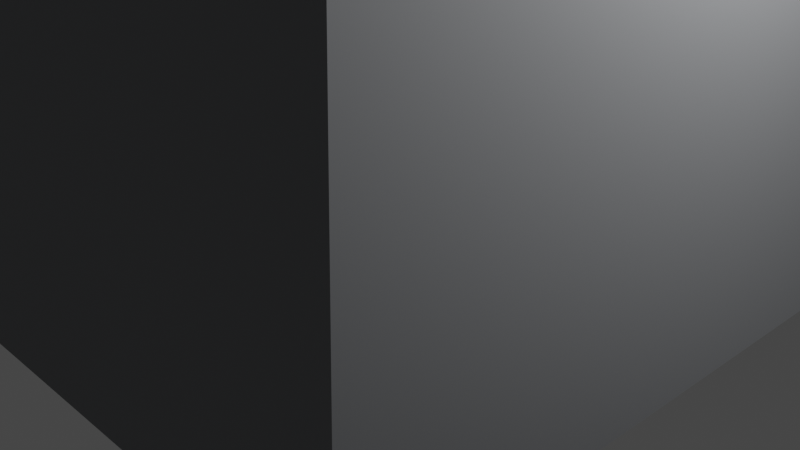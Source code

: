 # Source: Velocity_-_City_Props.blend  (saved by Blender 3.1.7; exported with 4.5.12 LTS)
import bpy
from mathutils import Matrix  # noqa: F401  (used for matrix-valued properties, if any)

bpy.ops.wm.read_factory_settings(use_empty=True)
scene = bpy.context.scene
scene.name = 'Scene'

# ---- collections
col_collection = bpy.data.collections.new('Collection'); scene.collection.children.link(col_collection)

# ---- materials (node trees are filled in below, after node groups)
mat_concrete = bpy.data.materials.new('Concrete')
mat_concrete.use_transparent_shadow = False
mat_glass = bpy.data.materials.new('Glass')
mat_glass.use_transparent_shadow = False
mat_red_trim = bpy.data.materials.new('Red Trim')
mat_red_trim.use_transparent_shadow = False
mat_white = bpy.data.materials.new('White')
mat_white.use_transparent_shadow = False
mat_light_concrete = bpy.data.materials.new('Light Concrete')
mat_light_concrete.use_transparent_shadow = False
mat_x = bpy.data.materials.new('??')
mat_x.use_transparent_shadow = False

# ---- material node trees
mat_concrete.use_nodes = True; mat_concrete.node_tree.nodes.clear()
_N = mat_concrete.node_tree.nodes; _L = mat_concrete.node_tree.links
n0 = _N.new('ShaderNodeBsdfPrincipled'); n0.name = 'Principled BSDF'; n0.location = (10, 300)
n0.distribution = 'GGX'
n0.subsurface_method = 'RANDOM_WALK_SKIN'
n0.inputs[0].default_value = (0.2297, 0.2358, 0.2462, 1.0)
n0.inputs[2].default_value = 0.8307
n0.inputs[3].default_value = 1.45
n0.inputs[27].default_value = (0.0, 0.0, 0.0, 1.0)
n0.inputs[28].default_value = 1.0
n1 = _N.new('ShaderNodeOutputMaterial'); n1.name = 'Material Output'; n1.location = (300, 300)
_L.new(n0.outputs[0], n1.inputs[0])
n1.is_active_output = True
mat_glass.use_nodes = True; mat_glass.node_tree.nodes.clear()
_N = mat_glass.node_tree.nodes; _L = mat_glass.node_tree.links
n0 = _N.new('ShaderNodeBsdfPrincipled'); n0.name = 'Principled BSDF'; n0.location = (10, 300)
n0.distribution = 'GGX'
n0.subsurface_method = 'RANDOM_WALK_SKIN'
n0.inputs[0].default_value = (0.04352, 0.3271, 0.8, 1.0)
n0.inputs[2].default_value = 0.185
n0.inputs[3].default_value = 1.45
n0.inputs[13].default_value = 0.7598
n0.inputs[27].default_value = (0.0, 0.0, 0.0, 1.0)
n0.inputs[28].default_value = 1.0
n1 = _N.new('ShaderNodeOutputMaterial'); n1.name = 'Material Output'; n1.location = (300, 300)
_L.new(n0.outputs[0], n1.inputs[0])
n1.is_active_output = True
mat_red_trim.use_nodes = True; mat_red_trim.node_tree.nodes.clear()
_N = mat_red_trim.node_tree.nodes; _L = mat_red_trim.node_tree.links
n0 = _N.new('ShaderNodeBsdfPrincipled'); n0.name = 'Principled BSDF'; n0.location = (10, 300)
n0.distribution = 'GGX'
n0.subsurface_method = 'RANDOM_WALK_SKIN'
n0.inputs[0].default_value = (0.8, 0.02414, 0.02125, 1.0)
n0.inputs[3].default_value = 1.45
n0.inputs[27].default_value = (0.0, 0.0, 0.0, 1.0)
n0.inputs[28].default_value = 1.0
n1 = _N.new('ShaderNodeOutputMaterial'); n1.name = 'Material Output'; n1.location = (300, 300)
_L.new(n0.outputs[0], n1.inputs[0])
n1.is_active_output = True
mat_white.use_nodes = True; mat_white.node_tree.nodes.clear()
_N = mat_white.node_tree.nodes; _L = mat_white.node_tree.links
n0 = _N.new('ShaderNodeBsdfPrincipled'); n0.name = 'Principled BSDF'; n0.location = (10, 300)
n0.distribution = 'GGX'
n0.subsurface_method = 'RANDOM_WALK_SKIN'
n0.inputs[2].default_value = 0.7126
n0.inputs[3].default_value = 1.45
n0.inputs[27].default_value = (0.0, 0.0, 0.0, 1.0)
n0.inputs[28].default_value = 1.0
n1 = _N.new('ShaderNodeOutputMaterial'); n1.name = 'Material Output'; n1.location = (300, 300)
_L.new(n0.outputs[0], n1.inputs[0])
n1.is_active_output = True
mat_light_concrete.use_nodes = True; mat_light_concrete.node_tree.nodes.clear()
_N = mat_light_concrete.node_tree.nodes; _L = mat_light_concrete.node_tree.links
n0 = _N.new('ShaderNodeBsdfPrincipled'); n0.name = 'Principled BSDF'; n0.location = (10, 300)
n0.distribution = 'GGX'
n0.subsurface_method = 'RANDOM_WALK_SKIN'
n0.inputs[0].default_value = (0.3185, 0.3185, 0.3185, 1.0)
n0.inputs[3].default_value = 1.45
n0.inputs[27].default_value = (0.0, 0.0, 0.0, 1.0)
n0.inputs[28].default_value = 1.0
n1 = _N.new('ShaderNodeOutputMaterial'); n1.name = 'Material Output'; n1.location = (300, 300)
_L.new(n0.outputs[0], n1.inputs[0])
n1.is_active_output = True
mat_x.use_nodes = True; mat_x.node_tree.nodes.clear()
_N = mat_x.node_tree.nodes; _L = mat_x.node_tree.links
n0 = _N.new('ShaderNodeBsdfPrincipled'); n0.name = 'Principled BSDF'; n0.location = (10, 300)
n0.distribution = 'GGX'
n0.subsurface_method = 'RANDOM_WALK_SKIN'
n0.inputs[0].default_value = (0.8, 0.0242, 0.03063, 1.0)
n0.inputs[3].default_value = 1.45
n0.inputs[27].default_value = (0.0, 0.0, 0.0, 1.0)
n0.inputs[28].default_value = 1.0
n1 = _N.new('ShaderNodeOutputMaterial'); n1.name = 'Material Output'; n1.location = (300, 300)
_L.new(n0.outputs[0], n1.inputs[0])
n1.is_active_output = True

# ---- world
world_world = bpy.data.worlds.new('World'); scene.world = world_world
world_world.use_nodes = True; world_world.node_tree.nodes.clear()
_N = world_world.node_tree.nodes; _L = world_world.node_tree.links
n0 = _N.new('ShaderNodeOutputWorld'); n0.name = 'World Output'; n0.location = (300, 300)
n1 = _N.new('ShaderNodeBackground'); n1.name = 'Background'; n1.location = (10, 300)
n1.inputs[0].default_value = (0.05088, 0.05088, 0.05088, 1.0)
_L.new(n1.outputs[0], n0.inputs[0])
n0.is_active_output = True
world_world.color = (0.05088, 0.05088, 0.05088)
world_world.use_sun_shadow = False
world_world.sun_shadow_jitter_overblur = 0.0

# ---- cameras
cam_camera = bpy.data.cameras.new('Camera')
cam_camera.clip_end = 100.0
cam_camera.ortho_scale = 7.314

# ---- lights
light_light = bpy.data.lights.new('Light', 'POINT')
light_light.transmission_factor = 0.0
light_light.energy = 1000.0
light_light.shadow_soft_size = 0.1
light_light.shadow_maximum_resolution = 0.006
light_light.use_absolute_resolution = True

# ---- meshes
me_cube = bpy.data.meshes.new('Cube')
me_cube.from_pydata([(-17.44, 3.605, 7.874), (-17.44, 3.605, -0.9926), (-17.44, -3.605, 7.874), (-17.44, -3.605, -0.9926), (-25.13, 3.605, 7.874), (-25.13, 3.605, -0.9926), (-25.13, -3.605, 7.874), (-25.13, -3.605, -0.9926), (-17.44, -3.605, 0.3928), (-17.44, 3.605, 0.3928), (-25.13, -3.605, 0.3928), (-25.13, 3.605, 0.3928), (-24.77, -3.27, 1.799), (-17.79, -3.27, 1.799), (-17.79, 3.27, 1.799), (-24.77, 3.27, 1.799), (-25.13, -3.605, 2.396), (-17.44, -3.605, 2.396), (-17.44, 3.605, 2.396), (-25.13, 3.605, 2.396), (-24.78, -3.283, 3.815), (-17.78, -3.283, 3.815), (-17.78, 3.277, 3.815), (-24.78, 3.277, 3.815), (-25.13, -3.656, 4.416), (-17.44, -3.656, 4.416), (-17.44, 3.554, 4.416), (-25.13, 3.554, 4.416), (-24.78, -3.312, 5.825), (-17.78, -3.312, 5.825), (-17.78, 3.251, 5.825), (-24.78, 3.251, 5.825), (-24.78, -3.303, 6.398), (-17.44, -3.626, 6.455), (-17.44, 3.584, 6.455), (-25.13, 3.584, 6.455), (-25.13, -3.605, 1.743), (-25.13, 3.605, 1.743), (-17.44, 3.605, 1.743), (-17.44, -3.605, 1.743), (-24.77, -3.27, 2.34), (-24.77, 3.27, 2.34), (-17.79, 3.27, 2.34), (-17.79, -3.27, 2.34), (-25.13, -3.605, 3.76), (-25.13, 3.605, 3.76), (-17.44, 3.605, 3.76), (-17.44, -3.605, 3.76), (-24.78, -3.328, 4.36), (-24.78, 3.232, 4.36), (-17.78, 3.232, 4.36), (-17.78, -3.328, 4.36), (-25.13, -3.636, 5.768), (-25.13, 3.574, 5.768), (-17.44, 3.574, 5.768), (-17.44, -3.636, 5.768), (-25.13, -3.626, 6.455), (-24.78, 3.259, 6.398), (-17.78, 3.259, 6.398), (-17.78, -3.303, 6.398)], [], [(0, 4, 6, 2), (5, 1, 3, 7), (33, 2, 6, 56), (34, 0, 2, 33), (35, 4, 0, 34), (56, 6, 4, 35), (7, 10, 11, 5), (5, 11, 9, 1), (1, 9, 8, 3), (3, 8, 10, 7), (10, 36, 37, 11), (11, 37, 38, 9), (9, 38, 39, 8), (8, 39, 36, 10), (12, 40, 41, 15), (15, 41, 42, 14), (14, 42, 43, 13), (13, 43, 40, 12), (16, 44, 45, 19), (19, 45, 46, 18), (18, 46, 47, 17), (17, 47, 44, 16), (20, 48, 49, 23), (23, 49, 50, 22), (22, 50, 51, 21), (21, 51, 48, 20), (24, 52, 53, 27), (27, 53, 54, 26), (26, 54, 55, 25), (25, 55, 52, 24), (28, 32, 57, 31), (31, 57, 58, 30), (30, 58, 59, 29), (29, 59, 32, 28), (12, 15, 37, 36), (15, 14, 38, 37), (14, 13, 39, 38), (13, 12, 36, 39), (41, 40, 16, 19), (42, 41, 19, 18), (43, 42, 18, 17), (40, 43, 17, 16), (20, 23, 45, 44), (23, 22, 46, 45), (22, 21, 47, 46), (21, 20, 44, 47), (49, 48, 24, 27), (50, 49, 27, 26), (51, 50, 26, 25), (48, 51, 25, 24), (28, 31, 53, 52), (31, 30, 54, 53), (30, 29, 55, 54), (29, 28, 52, 55), (57, 32, 56, 35), (58, 57, 35, 34), (59, 58, 34, 33), (32, 59, 33, 56)])
me_cube.polygons.foreach_set('material_index', [0, 0, 0, 0, 0, 0, 0, 0, 0, 0, 0, 0, 0, 0, 1, 1, 1, 1, 0, 0, 0, 0, 1, 1, 1, 1, 0, 0, 0, 0, 1, 1, 1, 1, 0, 0, 0, 0, 0, 0, 0, 0, 0, 0, 0, 0, 0, 0, 0, 0, 0, 0, 0, 0, 0, 0, 0, 0])
_uv = me_cube.uv_layers.new(name='UVMap')
_uv.uv.foreach_set('vector', [0.375, 0.0, 0.625, 0.0, 0.625, 0.25, 0.375, 0.25, 0.375, 0.25, 0.625, 0.25, 0.625, 0.5, 0.375, 0.5, 0.5847, 0.5, 0.625, 0.5, 0.625, 0.75, 0.5847, 0.75, 0.5847, 0.75, 0.625, 0.75, 0.625, 1.0, 0.5847, 1.0, 0.3347, 0.5, 0.375, 0.5, 0.375, 0.75, 0.3347, 0.75, 0.8347, 0.5, 0.875, 0.5, 0.875, 0.75, 0.8347, 0.75, 0.625, 0.5, 0.6641, 0.5, 0.6641, 0.75, 0.625, 0.75, 0.125, 0.5, 0.1641, 0.5, 0.1641, 0.75, 0.125, 0.75, 0.375, 0.75, 0.4141, 0.75, 0.4141, 1.0, 0.375, 1.0, 0.375, 0.5, 0.4141, 0.5, 0.4141, 0.75, 0.375, 0.75, 0.6641, 0.5, 0.7021, 0.5, 0.7021, 0.75, 0.6641, 0.75, 0.1641, 0.5, 0.2021, 0.5, 0.2021, 0.75, 0.1641, 0.75, 0.4141, 0.75, 0.4521, 0.75, 0.4521, 1.0, 0.4141, 1.0, 0.4141, 0.5, 0.4521, 0.5, 0.4521, 0.75, 0.4141, 0.75, 0.7029, 0.5, 0.7197, 0.5, 0.7197, 0.75, 0.7029, 0.75, 0.2029, 0.5, 0.2197, 0.5, 0.2197, 0.75, 0.2029, 0.75, 0.4529, 0.75, 0.4697, 0.75, 0.4697, 1.0, 0.4529, 1.0, 0.4529, 0.5, 0.4697, 0.5, 0.4697, 0.75, 0.4529, 0.75, 0.7205, 0.5, 0.759, 0.5, 0.759, 0.75, 0.7205, 0.75, 0.2205, 0.5, 0.259, 0.5, 0.259, 0.75, 0.2205, 0.75, 0.4705, 0.75, 0.509, 0.75, 0.509, 1.0, 0.4705, 1.0, 0.4705, 0.5, 0.509, 0.5, 0.509, 0.75, 0.4705, 0.75, 0.7598, 0.5, 0.7761, 0.5, 0.7761, 0.75, 0.7598, 0.75, 0.2598, 0.5, 0.2761, 0.5, 0.2761, 0.75, 0.2598, 0.75, 0.5098, 0.75, 0.5261, 0.75, 0.5261, 1.0, 0.5098, 1.0, 0.5098, 0.5, 0.5261, 0.5, 0.5261, 0.75, 0.5098, 0.75, 0.7769, 0.5, 0.8152, 0.5, 0.8152, 0.75, 0.7769, 0.75, 0.2769, 0.5, 0.3152, 0.5, 0.3152, 0.75, 0.2769, 0.75, 0.5269, 0.75, 0.5652, 0.75, 0.5652, 1.0, 0.5269, 1.0, 0.5269, 0.5, 0.5652, 0.5, 0.5652, 0.75, 0.5269, 0.75, 0.816, 0.5, 0.8339, 0.5, 0.8339, 0.75, 0.816, 0.75, 0.316, 0.5, 0.3339, 0.5, 0.3339, 0.75, 0.316, 0.75, 0.566, 0.75, 0.5839, 0.75, 0.5839, 1.0, 0.566, 1.0, 0.566, 0.5, 0.5839, 0.5, 0.5839, 0.75, 0.566, 0.75, 0.7029, 0.5, 0.7029, 0.75, 0.7021, 0.75, 0.7021, 0.5, 0.2029, 0.5, 0.2029, 0.75, 0.2021, 0.75, 0.2021, 0.5, 0.4529, 0.75, 0.4529, 1.0, 0.4521, 1.0, 0.4521, 0.75, 0.4529, 0.5, 0.4529, 0.75, 0.4521, 0.75, 0.4521, 0.5, 0.7197, 0.75, 0.7197, 0.5, 0.7205, 0.5, 0.7205, 0.75, 0.2197, 0.75, 0.2197, 0.5, 0.2205, 0.5, 0.2205, 0.75, 0.4697, 1.0, 0.4697, 0.75, 0.4705, 0.75, 0.4705, 1.0, 0.4697, 0.75, 0.4697, 0.5, 0.4705, 0.5, 0.4705, 0.75, 0.7598, 0.5, 0.7598, 0.75, 0.759, 0.75, 0.759, 0.5, 0.2598, 0.5, 0.2598, 0.75, 0.259, 0.75, 0.259, 0.5, 0.5098, 0.75, 0.5098, 1.0, 0.509, 1.0, 0.509, 0.75, 0.5098, 0.5, 0.5098, 0.75, 0.509, 0.75, 0.509, 0.5, 0.7761, 0.75, 0.7761, 0.5, 0.7769, 0.5, 0.7769, 0.75, 0.2761, 0.75, 0.2761, 0.5, 0.2769, 0.5, 0.2769, 0.75, 0.5261, 1.0, 0.5261, 0.75, 0.5269, 0.75, 0.5269, 1.0, 0.5261, 0.75, 0.5261, 0.5, 0.5269, 0.5, 0.5269, 0.75, 0.816, 0.5, 0.816, 0.75, 0.8152, 0.75, 0.8152, 0.5, 0.316, 0.5, 0.316, 0.75, 0.3152, 0.75, 0.3152, 0.5, 0.566, 0.75, 0.566, 1.0, 0.5652, 1.0, 0.5652, 0.75, 0.566, 0.5, 0.566, 0.75, 0.5652, 0.75, 0.5652, 0.5, 0.8339, 0.75, 0.8339, 0.5, 0.8347, 0.5, 0.8347, 0.75, 0.3339, 0.75, 0.3339, 0.5, 0.3347, 0.5, 0.3347, 0.75, 0.5839, 1.0, 0.5839, 0.75, 0.5847, 0.75, 0.5847, 1.0, 0.5839, 0.75, 0.5839, 0.5, 0.5847, 0.5, 0.5847, 0.75])
me_cube.materials.append(mat_concrete)
me_cube.materials.append(mat_glass)
me_cube.use_remesh_preserve_volume = False
me_cube.use_remesh_preserve_attributes = False
me_cube.use_mirror_vertex_groups = False
me_cube.update()
me_cube_001 = bpy.data.meshes.new('Cube.001')
me_cube_001.from_pydata([(-1.0, -1.0, -1.0), (-1.14, -1.14, 0.9672), (-1.0, 1.0, -1.0), (-1.14, 1.14, 0.9672), (1.0, -1.0, -1.0), (1.14, -1.14, 0.9672), (1.0, 1.0, -1.0), (1.14, 1.14, 0.9672), (-1.147, -1.147, 0.1366), (-1.147, 1.147, 0.1366), (1.147, 1.147, 0.1366), (1.147, -1.147, 0.1366), (-0.957, 0.957, -0.2293), (0.957, 0.957, -0.2293), (0.957, -0.957, -0.2293), (-0.957, -0.957, -0.2293), (-0.957, -0.957, 0.1222), (-0.957, 0.957, 0.1222), (0.957, 0.957, 0.1222), (0.957, -0.957, 0.1222)], [], [(8, 1, 3, 9), (9, 3, 7, 10), (10, 7, 5, 11), (11, 5, 1, 8), (2, 6, 4, 0), (7, 3, 1, 5), (19, 11, 8, 16), (18, 10, 11, 19), (17, 9, 10, 18), (16, 8, 9, 17), (0, 15, 12, 2), (2, 12, 13, 6), (6, 13, 14, 4), (4, 14, 15, 0), (15, 16, 17, 12), (12, 17, 18, 13), (13, 18, 19, 14), (14, 19, 16, 15)])
me_cube_001.polygons.foreach_set('material_index', [3, 3, 3, 3, 0, 3, 3, 3, 0, 3, 1, 1, 1, 1, 2, 2, 2, 2])
_uv = me_cube_001.uv_layers.new(name='UVMap')
_uv.uv.foreach_set('vector', [0.5345, 0.0, 0.625, 0.0, 0.625, 0.25, 0.5345, 0.25, 0.5345, 0.25, 0.625, 0.25, 0.625, 0.5, 0.5345, 0.5, 0.5345, 0.5, 0.625, 0.5, 0.625, 0.75, 0.5345, 0.75, 0.5345, 0.75, 0.625, 0.75, 0.625, 1.0, 0.5345, 1.0, 0.125, 0.5, 0.375, 0.5, 0.375, 0.75, 0.125, 0.75, 0.625, 0.5, 0.875, 0.5, 0.875, 0.75, 0.625, 0.75, 0.5163, 0.75, 0.5345, 0.75, 0.5345, 1.0, 0.5163, 1.0, 0.5163, 0.5, 0.5345, 0.5, 0.5345, 0.75, 0.5163, 0.75, 0.5163, 0.25, 0.5345, 0.25, 0.5345, 0.5, 0.5163, 0.5, 0.5163, 0.0, 0.5345, 0.0, 0.5345, 0.25, 0.5163, 0.25, 0.375, 0.0, 0.4703, 0.0, 0.4703, 0.25, 0.375, 0.25, 0.375, 0.25, 0.4703, 0.25, 0.4703, 0.5, 0.375, 0.5, 0.375, 0.5, 0.4703, 0.5, 0.4703, 0.75, 0.375, 0.75, 0.375, 0.75, 0.4703, 0.75, 0.4703, 1.0, 0.375, 1.0, 0.4703, 0.0, 0.5163, 0.0, 0.5163, 0.25, 0.4703, 0.25, 0.4703, 0.25, 0.5163, 0.25, 0.5163, 0.5, 0.4703, 0.5, 0.4703, 0.5, 0.5163, 0.5, 0.5163, 0.75, 0.4703, 0.75, 0.4703, 0.75, 0.5163, 0.75, 0.5163, 1.0, 0.4703, 1.0])
me_cube_001.materials.append(mat_concrete)
me_cube_001.materials.append(mat_glass)
me_cube_001.materials.append(mat_red_trim)
me_cube_001.materials.append(mat_white)
me_cube_001.use_remesh_fix_poles = True
me_cube_001.use_remesh_preserve_attributes = False
me_cube_001.update()
me_cube_002 = bpy.data.meshes.new('Cube.002')
me_cube_002.from_pydata([(-1.516, -1.125, -0.9986), (-1.58, -1.061, 8.095), (-1.516, 1.125, -0.9986), (-1.58, 1.061, 8.095), (1.516, -1.125, -0.9986), (1.58, -1.061, 8.095), (1.516, 1.125, -0.9986), (1.58, 1.061, 8.095), (-0.9832, -0.7297, 6.342), (-0.9832, 0.7297, 6.342), (0.9832, 0.7297, 6.342), (0.9832, -0.7297, 6.342), (-1.638, -1.125, 7.31), (-1.638, 1.125, 7.31), (1.638, 1.125, 7.31), (1.638, -1.125, 7.31), (-1.638, -1.125, 8.095), (-1.638, 1.125, 8.095), (1.638, 1.125, 8.095), (1.638, -1.125, 8.095), (-1.58, -1.061, 8.095), (-1.58, 1.061, 8.095), (1.58, 1.061, 8.095), (1.58, -1.061, 8.095), (-1.58, -1.061, 7.51), (-1.58, 1.061, 7.51), (1.58, 1.061, 7.51), (1.58, -1.061, 7.51), (-0.9832, 0.7297, 5.915), (0.9832, 0.7297, 5.915), (0.9832, -0.7297, 5.915), (-0.9832, -0.7297, 5.915), (-0.9832, 0.7297, 5.467), (0.9832, 0.7297, 5.467), (0.9832, -0.7297, 5.467), (-0.9832, -0.7297, 5.467), (-0.9832, 0.7297, 4.98), (0.9832, 0.7297, 4.98), (0.9832, -0.7297, 4.98), (-0.9832, -0.7297, 4.98), (-0.9832, 0.7297, 4.435), (0.9832, 0.7297, 4.435), (0.9832, -0.7297, 4.435), (-0.9832, -0.7297, 4.435), (-0.9832, 0.7297, 3.826), (0.9832, 0.7297, 3.826), (0.9832, -0.7297, 3.826), (-0.9832, -0.7297, 3.826), (-0.9832, 0.7297, 3.129), (0.9832, 0.7297, 3.129), (0.9832, -0.7297, 3.129), (-0.9832, -0.7297, 3.129), (-0.9832, 0.7297, 2.464), (0.9832, 0.7297, 2.464), (0.9832, -0.7297, 2.464), (-0.9832, -0.7297, 2.464), (-0.9389, -0.6968, 5.516), (-0.9389, -0.6968, 5.87), (-0.9389, 0.6968, 5.87), (0.9389, 0.6968, 5.87), (0.9389, -0.6968, 5.87), (-0.9832, 0.7297, 5.467), (0.9832, 0.7297, 5.467), (0.9389, -0.6968, 5.516), (-0.9389, -0.6968, 4.53), (-0.9832, -0.7297, 4.98), (-0.9389, 0.6968, 4.977), (0.9389, 0.6968, 4.977), (0.9389, -0.6968, 4.977), (-0.9389, 0.6968, 4.53), (0.9832, 0.7297, 4.435), (0.9832, -0.7297, 4.435), (-0.9389, -0.6968, 3.283), (-0.9389, -0.6968, 3.875), (-0.9389, 0.6968, 3.875), (0.9389, 0.6968, 3.875), (0.9389, -0.6968, 3.875), (-0.9389, 0.6968, 3.283), (0.9389, 0.6968, 3.283), (0.9832, -0.7297, 3.129), (-0.9832, -0.7297, 5.915), (-0.9832, 0.7297, 5.915), (0.9832, 0.7297, 5.915), (0.9832, -0.7297, 5.915), (0.9832, -0.7297, 5.467), (-0.9832, -0.7297, 5.467), (0.9389, 0.6968, 5.516), (-0.9389, 0.6968, 5.516), (-0.9389, -0.6968, 4.977), (-0.9832, 0.7297, 4.98), (0.9832, 0.7297, 4.98), (0.9832, -0.7297, 4.98), (0.9389, -0.6968, 4.53), (-0.9832, -0.7297, 4.435), (0.9389, 0.6968, 4.53), (-0.9832, 0.7297, 4.435), (-0.9832, -0.7297, 3.826), (-0.9832, 0.7297, 3.826), (0.9832, 0.7297, 3.826), (0.9832, -0.7297, 3.826), (0.9389, -0.6968, 3.283), (-0.9832, -0.7297, 3.129), (0.9832, 0.7297, 3.129), (-0.9832, 0.7297, 3.129)], [], [(12, 16, 17, 13), (13, 17, 18, 14), (14, 18, 19, 15), (15, 19, 16, 12), (2, 6, 4, 0), (3, 1, 20, 21), (30, 11, 8, 31), (29, 10, 11, 30), (28, 9, 10, 29), (31, 8, 9, 28), (11, 15, 12, 8), (10, 14, 15, 11), (9, 13, 14, 10), (8, 12, 13, 9), (1, 3, 17, 16), (3, 7, 18, 17), (7, 5, 19, 18), (5, 1, 16, 19), (20, 23, 27, 24), (1, 5, 23, 20), (7, 3, 21, 22), (5, 7, 22, 23), (26, 25, 24, 27), (22, 21, 25, 26), (23, 22, 26, 27), (21, 20, 24, 25), (36, 37, 90, 89), (29, 30, 83, 82), (43, 42, 71, 93), (34, 33, 62, 84), (38, 34, 35, 39), (37, 33, 34, 38), (36, 32, 33, 37), (39, 35, 32, 36), (39, 36, 89, 65), (28, 29, 82, 81), (35, 34, 84, 85), (31, 28, 81, 80), (46, 42, 43, 47), (45, 41, 42, 46), (44, 40, 41, 45), (47, 43, 40, 44), (48, 51, 101, 103), (46, 47, 96, 99), (49, 48, 103, 102), (40, 43, 93, 95), (54, 50, 51, 55), (53, 49, 50, 54), (52, 48, 49, 53), (55, 51, 48, 52), (0, 55, 52, 2), (2, 52, 53, 6), (6, 53, 54, 4), (4, 54, 55, 0), (56, 57, 58, 87), (87, 58, 59, 86), (86, 59, 60, 63), (63, 60, 57, 56), (64, 88, 66, 69), (69, 66, 67, 94), (94, 67, 68, 92), (92, 68, 88, 64), (72, 73, 74, 77), (77, 74, 75, 78), (78, 75, 76, 100), (100, 76, 73, 72), (47, 44, 97, 96), (33, 32, 61, 62), (42, 41, 70, 71), (51, 50, 79, 101), (30, 31, 80, 83), (37, 38, 91, 90), (44, 45, 98, 97), (32, 35, 85, 61), (41, 40, 95, 70), (50, 49, 102, 79), (38, 39, 65, 91), (45, 46, 99, 98), (58, 57, 80, 81), (59, 58, 81, 82), (60, 59, 82, 83), (57, 60, 83, 80), (63, 56, 85, 84), (86, 63, 84, 62), (87, 86, 62, 61), (56, 87, 61, 85), (66, 88, 65, 89), (67, 66, 89, 90), (68, 67, 90, 91), (88, 68, 91, 65), (92, 64, 93, 71), (94, 92, 71, 70), (69, 94, 70, 95), (64, 69, 95, 93), (74, 73, 96, 97), (75, 74, 97, 98), (76, 75, 98, 99), (73, 76, 99, 96), (100, 72, 101, 79), (78, 100, 79, 102), (77, 78, 102, 103), (72, 77, 103, 101)])
me_cube_002.polygons.foreach_set('material_index', [0, 0, 0, 0, 0, 0, 1, 1, 1, 1, 0, 0, 0, 0, 0, 0, 0, 0, 0, 0, 0, 0, 0, 0, 0, 0, 1, 1, 1, 1, 1, 1, 1, 1, 1, 1, 1, 1, 1, 1, 1, 1, 1, 1, 1, 1, 1, 1, 1, 1, 0, 0, 0, 0, 1, 1, 1, 1, 1, 1, 1, 1, 1, 1, 1, 1, 1, 1, 1, 1, 1, 1, 1, 1, 1, 1, 1, 1, 1, 1, 1, 1, 1, 1, 1, 1, 1, 1, 1, 1, 1, 1, 1, 1, 1, 1, 1, 1, 1, 1, 1, 1])
_uv = me_cube_002.uv_layers.new(name='UVMap')
_uv.uv.foreach_set('vector', [0.6035, 0.0, 0.625, 0.0, 0.625, 0.25, 0.6035, 0.25, 0.6035, 0.25, 0.625, 0.25, 0.625, 0.5, 0.6035, 0.5, 0.6035, 0.5, 0.625, 0.5, 0.625, 0.75, 0.6035, 0.75, 0.6035, 0.75, 0.625, 0.75, 0.625, 1.0, 0.6035, 1.0, 0.125, 0.5, 0.375, 0.5, 0.375, 0.75, 0.125, 0.75, 0.8706, 0.5072, 0.8706, 0.7428, 0.8706, 0.7428, 0.8706, 0.5072, 0.5841, 0.75, 0.6021, 0.75, 0.6021, 1.0, 0.5841, 1.0, 0.5841, 0.5, 0.6021, 0.5, 0.6021, 0.75, 0.5841, 0.75, 0.5841, 0.25, 0.6021, 0.25, 0.6021, 0.5, 0.5841, 0.5, 0.5841, 0.0, 0.6021, 0.0, 0.6021, 0.25, 0.5841, 0.25, 0.6021, 0.75, 0.6035, 0.75, 0.6035, 1.0, 0.6021, 1.0, 0.6021, 0.5, 0.6035, 0.5, 0.6035, 0.75, 0.6021, 0.75, 0.6021, 0.25, 0.6035, 0.25, 0.6035, 0.5, 0.6021, 0.5, 0.6021, 0.0, 0.6035, 0.0, 0.6035, 0.25, 0.6021, 0.25, 0.8706, 0.7428, 0.8706, 0.5072, 0.875, 0.5, 0.875, 0.75, 0.8706, 0.5072, 0.6294, 0.5072, 0.625, 0.5, 0.875, 0.5, 0.6294, 0.5072, 0.6294, 0.7428, 0.625, 0.75, 0.625, 0.5, 0.6294, 0.7428, 0.8706, 0.7428, 0.875, 0.75, 0.625, 0.75, 0.8706, 0.7428, 0.6294, 0.7428, 0.6294, 0.7428, 0.8706, 0.7428, 0.8706, 0.7428, 0.6294, 0.7428, 0.6294, 0.7428, 0.8706, 0.7428, 0.6294, 0.5072, 0.8706, 0.5072, 0.8706, 0.5072, 0.6294, 0.5072, 0.6294, 0.7428, 0.6294, 0.5072, 0.6294, 0.5072, 0.6294, 0.7428, 0.6294, 0.5072, 0.8706, 0.5072, 0.8706, 0.7428, 0.6294, 0.7428, 0.6294, 0.5072, 0.8706, 0.5072, 0.8706, 0.5072, 0.6294, 0.5072, 0.6294, 0.7428, 0.6294, 0.5072, 0.6294, 0.5072, 0.6294, 0.7428, 0.8706, 0.5072, 0.8706, 0.7428, 0.8706, 0.7428, 0.8706, 0.5072, 0.5447, 0.25, 0.5447, 0.5, 0.5447, 0.5, 0.5447, 0.25, 0.5841, 0.5, 0.5841, 0.75, 0.5841, 0.75, 0.5841, 0.5, 0.5166, 1.0, 0.5166, 0.75, 0.5166, 0.75, 0.5166, 1.0, 0.5652, 0.75, 0.5652, 0.5, 0.5652, 0.5, 0.5652, 0.75, 0.5447, 0.75, 0.5652, 0.75, 0.5652, 1.0, 0.5447, 1.0, 0.5447, 0.5, 0.5652, 0.5, 0.5652, 0.75, 0.5447, 0.75, 0.5447, 0.25, 0.5652, 0.25, 0.5652, 0.5, 0.5447, 0.5, 0.5447, 0.0, 0.5652, 0.0, 0.5652, 0.25, 0.5447, 0.25, 0.5447, 0.0, 0.5447, 0.25, 0.5447, 0.25, 0.5447, 0.0, 0.5841, 0.25, 0.5841, 0.5, 0.5841, 0.5, 0.5841, 0.25, 0.5652, 1.0, 0.5652, 0.75, 0.5652, 0.75, 0.5652, 1.0, 0.5841, 0.0, 0.5841, 0.25, 0.5841, 0.25, 0.5841, 0.0, 0.4918, 0.75, 0.5166, 0.75, 0.5166, 1.0, 0.4918, 1.0, 0.4918, 0.5, 0.5166, 0.5, 0.5166, 0.75, 0.4918, 0.75, 0.4918, 0.25, 0.5166, 0.25, 0.5166, 0.5, 0.4918, 0.5, 0.4918, 0.0, 0.5166, 0.0, 0.5166, 0.25, 0.4918, 0.25, 0.4634, 0.25, 0.4634, 0.0, 0.4634, 0.0, 0.4634, 0.25, 0.4918, 0.75, 0.4918, 1.0, 0.4918, 1.0, 0.4918, 0.75, 0.4634, 0.5, 0.4634, 0.25, 0.4634, 0.25, 0.4634, 0.5, 0.5166, 0.25, 0.5166, 0.0, 0.5166, 0.0, 0.5166, 0.25, 0.4363, 0.75, 0.4634, 0.75, 0.4634, 1.0, 0.4363, 1.0, 0.4363, 0.5, 0.4634, 0.5, 0.4634, 0.75, 0.4363, 0.75, 0.4363, 0.25, 0.4634, 0.25, 0.4634, 0.5, 0.4363, 0.5, 0.4363, 0.0, 0.4634, 0.0, 0.4634, 0.25, 0.4363, 0.25, 0.375, 0.0, 0.4363, 0.0, 0.4363, 0.25, 0.375, 0.25, 0.375, 0.25, 0.4363, 0.25, 0.4363, 0.5, 0.375, 0.5, 0.375, 0.5, 0.4363, 0.5, 0.4363, 0.75, 0.375, 0.75, 0.375, 0.75, 0.4363, 0.75, 0.4363, 1.0, 0.375, 1.0, 0.5669, 0.0, 0.5825, 0.0, 0.5825, 0.25, 0.5669, 0.25, 0.5669, 0.25, 0.5825, 0.25, 0.5825, 0.5, 0.5669, 0.5, 0.5669, 0.5, 0.5825, 0.5, 0.5825, 0.75, 0.5669, 0.75, 0.5669, 0.75, 0.5825, 0.75, 0.5825, 1.0, 0.5669, 1.0, 0.5186, 0.0, 0.5427, 0.0, 0.5427, 0.25, 0.5186, 0.25, 0.5186, 0.25, 0.5427, 0.25, 0.5427, 0.5, 0.5186, 0.5, 0.5186, 0.5, 0.5427, 0.5, 0.5427, 0.75, 0.5186, 0.75, 0.5186, 0.75, 0.5427, 0.75, 0.5427, 1.0, 0.5186, 1.0, 0.465, 0.0, 0.4902, 0.0, 0.4902, 0.25, 0.465, 0.25, 0.465, 0.25, 0.4902, 0.25, 0.4902, 0.5, 0.465, 0.5, 0.465, 0.5, 0.4902, 0.5, 0.4902, 0.75, 0.465, 0.75, 0.465, 0.75, 0.4902, 0.75, 0.4902, 1.0, 0.465, 1.0, 0.4918, 0.0, 0.4918, 0.25, 0.4918, 0.25, 0.4918, 0.0, 0.5652, 0.5, 0.5652, 0.25, 0.5652, 0.25, 0.5652, 0.5, 0.5166, 0.75, 0.5166, 0.5, 0.5166, 0.5, 0.5166, 0.75, 0.4634, 1.0, 0.4634, 0.75, 0.4634, 0.75, 0.4634, 1.0, 0.5841, 0.75, 0.5841, 1.0, 0.5841, 1.0, 0.5841, 0.75, 0.5447, 0.5, 0.5447, 0.75, 0.5447, 0.75, 0.5447, 0.5, 0.4918, 0.25, 0.4918, 0.5, 0.4918, 0.5, 0.4918, 0.25, 0.5652, 0.25, 0.5652, 0.0, 0.5652, 0.0, 0.5652, 0.25, 0.5166, 0.5, 0.5166, 0.25, 0.5166, 0.25, 0.5166, 0.5, 0.4634, 0.75, 0.4634, 0.5, 0.4634, 0.5, 0.4634, 0.75, 0.5447, 0.75, 0.5447, 1.0, 0.5447, 1.0, 0.5447, 0.75, 0.4918, 0.5, 0.4918, 0.75, 0.4918, 0.75, 0.4918, 0.5, 0.5825, 0.25, 0.5825, 0.0, 0.5841, 0.0, 0.5841, 0.25, 0.5825, 0.5, 0.5825, 0.25, 0.5841, 0.25, 0.5841, 0.5, 0.5825, 0.75, 0.5825, 0.5, 0.5841, 0.5, 0.5841, 0.75, 0.5825, 1.0, 0.5825, 0.75, 0.5841, 0.75, 0.5841, 1.0, 0.5669, 0.75, 0.5669, 1.0, 0.5652, 1.0, 0.5652, 0.75, 0.5669, 0.5, 0.5669, 0.75, 0.5652, 0.75, 0.5652, 0.5, 0.5669, 0.25, 0.5669, 0.5, 0.5652, 0.5, 0.5652, 0.25, 0.5669, 0.0, 0.5669, 0.25, 0.5652, 0.25, 0.5652, 0.0, 0.5427, 0.25, 0.5427, 0.0, 0.5447, 0.0, 0.5447, 0.25, 0.5427, 0.5, 0.5427, 0.25, 0.5447, 0.25, 0.5447, 0.5, 0.5427, 0.75, 0.5427, 0.5, 0.5447, 0.5, 0.5447, 0.75, 0.5427, 1.0, 0.5427, 0.75, 0.5447, 0.75, 0.5447, 1.0, 0.5186, 0.75, 0.5186, 1.0, 0.5166, 1.0, 0.5166, 0.75, 0.5186, 0.5, 0.5186, 0.75, 0.5166, 0.75, 0.5166, 0.5, 0.5186, 0.25, 0.5186, 0.5, 0.5166, 0.5, 0.5166, 0.25, 0.5186, 0.0, 0.5186, 0.25, 0.5166, 0.25, 0.5166, 0.0, 0.4902, 0.25, 0.4902, 0.0, 0.4918, 0.0, 0.4918, 0.25, 0.4902, 0.5, 0.4902, 0.25, 0.4918, 0.25, 0.4918, 0.5, 0.4902, 0.75, 0.4902, 0.5, 0.4918, 0.5, 0.4918, 0.75, 0.4902, 1.0, 0.4902, 0.75, 0.4918, 0.75, 0.4918, 1.0, 0.465, 0.75, 0.465, 1.0, 0.4634, 1.0, 0.4634, 0.75, 0.465, 0.5, 0.465, 0.75, 0.4634, 0.75, 0.4634, 0.5, 0.465, 0.25, 0.465, 0.5, 0.4634, 0.5, 0.4634, 0.25, 0.465, 0.0, 0.465, 0.25, 0.4634, 0.25, 0.4634, 0.0])
me_cube_002.materials.append(mat_light_concrete)
me_cube_002.materials.append(mat_glass)
me_cube_002.use_remesh_fix_poles = True
me_cube_002.use_remesh_preserve_attributes = False
me_cube_002.update()
me_cube_003 = bpy.data.meshes.new('Cube.003')
me_cube_003.from_pydata([(-1.062, -1.203, -1.0), (-0.01013, -0.01219, 2.591), (-1.062, 1.203, -1.0), (-0.01013, 0.01219, 2.591), (0.9383, -1.203, -1.0), (0.01013, -0.01219, 2.591), (0.9383, 1.203, -1.0), (0.01013, 0.01219, 2.591), (-0.3084, -0.5379, 0.8019), (-0.3084, 0.5379, 0.8019), (0.2539, 0.5379, 0.8019), (0.2539, -0.5379, 0.8019), (-0.4975, 0.6342, 0.01849), (0.4131, 0.6342, 0.01849), (0.4131, -0.6342, 0.01849), (-0.4975, -0.6342, 0.01849), (-0.861, 1.203, -1.0), (0.7945, 1.203, -1.0), (0.7945, -1.203, -1.0), (-0.861, -1.203, -1.0), (-0.03888, 0.7477, -0.1848), (0.7975, 1.201, -0.997), (-0.03888, -0.7477, -0.1848), (0.7975, -1.201, -0.997), (0.9383, -1.087, -1.0), (0.9383, 1.088, -1.0), (0.7945, -1.087, -1.0), (0.7945, 1.088, -1.0), (-1.062, -1.087, -1.0), (-1.062, 1.088, -1.0), (-0.861, -1.087, -1.0), (-0.861, 1.088, -1.0), (-0.6101, -0.006888, -0.1848), (-1.06, 1.092, -0.997), (0.5179, -0.006888, -0.1848), (0.9368, 1.092, -0.997), (0.7975, -1.083, -0.997), (0.7975, 1.092, -0.997), (-0.03888, -0.006888, -0.1848), (-0.03888, -0.006888, -0.1848), (-0.8579, 1.092, -0.997), (-0.08916, -0.1515, 2.117), (-0.08916, 0.1515, 2.117), (0.07473, -0.1515, 2.117), (0.07473, 0.1515, 2.117)], [], [(41, 1, 3, 42), (42, 3, 7, 44), (44, 7, 5, 43), (43, 5, 1, 41), (4, 18, 26, 24), (27, 17, 6, 25), (29, 2, 16, 31), (19, 0, 28, 30), (7, 3, 1, 5), (14, 11, 8, 15), (13, 10, 11, 14), (12, 9, 10, 13), (15, 8, 9, 12), (0, 15, 12, 2, 29, 33, 32, 28), (2, 12, 13, 6, 17, 21, 20, 16), (35, 25, 6, 13, 14, 4, 24, 34), (23, 18, 4, 14, 15, 0, 19, 22), (23, 22, 20, 21, 37, 38, 36), (26, 18, 23, 36), (37, 21, 17, 27), (16, 20, 22, 19, 30, 39, 40, 31), (33, 40, 39, 32), (34, 38, 37, 35), (31, 40, 33, 29), (27, 25, 35, 37), (32, 39, 30, 28), (26, 36, 38, 34, 24), (11, 43, 41, 8), (10, 44, 43, 11), (9, 42, 44, 10), (8, 41, 42, 9)])
me_cube_003.polygons.foreach_set('material_index', [1, 1, 1, 1, 0, 0, 0, 0, 0, 0, 0, 0, 0, 0, 0, 0, 0, 0, 0, 0, 0, 0, 0, 0, 0, 0, 0, 0, 0, 0, 0])
_uv = me_cube_003.uv_layers.new(name='UVMap')
_uv.uv.foreach_set('vector', [0.5957, 0.0, 0.625, 0.0, 0.625, 0.25, 0.5957, 0.25, 0.5957, 0.25, 0.625, 0.25, 0.625, 0.5, 0.5957, 0.5, 0.5957, 0.5, 0.625, 0.5, 0.625, 0.75, 0.5957, 0.75, 0.5957, 0.75, 0.625, 0.75, 0.625, 1.0, 0.5957, 1.0, 0.375, 0.75, 0.357, 0.75, 0.357, 0.738, 0.375, 0.738, 0.357, 0.5119, 0.357, 0.5, 0.375, 0.5, 0.375, 0.5119, 0.125, 0.5119, 0.125, 0.5, 0.1501, 0.5, 0.1501, 0.5119, 0.1501, 0.75, 0.125, 0.75, 0.125, 0.738, 0.1501, 0.738, 0.625, 0.5, 0.875, 0.5, 0.875, 0.75, 0.625, 0.75, 0.4539, 0.75, 0.5146, 0.75, 0.5146, 1.0, 0.4539, 1.0, 0.4539, 0.5, 0.5146, 0.5, 0.5146, 0.75, 0.4539, 0.75, 0.4539, 0.25, 0.5146, 0.25, 0.5146, 0.5, 0.4539, 0.5, 0.4539, 0.0, 0.5146, 0.0, 0.5146, 0.25, 0.4539, 0.25, 0.375, 0.0, 0.4539, 0.0, 0.4539, 0.25, 0.375, 0.25, 0.375, 0.2381, 0.3752, 0.2386, 0.4382, 0.1238, 0.375, 0.01203, 0.375, 0.25, 0.4539, 0.25, 0.4539, 0.5, 0.375, 0.5, 0.375, 0.482, 0.3752, 0.4825, 0.4382, 0.3764, 0.375, 0.2751, 0.3752, 0.5114, 0.375, 0.5119, 0.375, 0.5, 0.4539, 0.5, 0.4539, 0.75, 0.375, 0.75, 0.375, 0.738, 0.4382, 0.6262, 0.3752, 0.7675, 0.375, 0.768, 0.375, 0.75, 0.4539, 0.75, 0.4539, 1.0, 0.375, 1.0, 0.375, 0.9749, 0.4382, 0.8736, 0.375, 0.7312, 0.625, 0.6911, 0.625, 0.5589, 0.375, 0.5188, 0.375, 0.5284, 0.625, 0.6256, 0.375, 0.7208, 0.3741, 0.7212, 0.3741, 0.7314, 0.375, 0.7312, 0.375, 0.7208, 0.375, 0.5284, 0.375, 0.5188, 0.3741, 0.5186, 0.3741, 0.5288, 0.8738, 0.5186, 0.625, 0.5589, 0.625, 0.6911, 0.8738, 0.7314, 0.8738, 0.7212, 0.625, 0.6256, 0.8729, 0.5284, 0.8738, 0.5288, 0.375, 0.75, 0.375, 0.75, 0.625, 0.5, 0.625, 0.5, 0.625, 0.5, 0.625, 0.5, 0.375, 0.75, 0.375, 0.75, 0.3741, 0.5288, 0.375, 0.5292, 0.375, 0.5057, 0.3741, 0.5055, 0.3741, 0.7212, 0.3741, 0.738, 0.375, 0.7378, 0.375, 0.7216, 0.625, 0.558, 0.625, 0.6244, 0.8738, 0.5288, 0.8738, 0.5055, 0.8738, 0.7212, 0.8729, 0.7216, 0.625, 0.6244, 0.625, 0.6891, 0.8738, 0.738, 0.5146, 0.75, 0.5957, 0.75, 0.5957, 1.0, 0.5146, 1.0, 0.5146, 0.5, 0.5957, 0.5, 0.5957, 0.75, 0.5146, 0.75, 0.5146, 0.25, 0.5957, 0.25, 0.5957, 0.5, 0.5146, 0.5, 0.5146, 0.0, 0.5957, 0.0, 0.5957, 0.25, 0.5146, 0.25])
me_cube_003.materials.append(mat_x)
me_cube_003.materials.append(mat_white)
me_cube_003.use_remesh_fix_poles = True
me_cube_003.use_remesh_preserve_attributes = False
me_cube_003.update()
me_cube_005 = bpy.data.meshes.new('Cube.005')
me_cube_005.from_pydata([(-1.17, -1.0, -1.0), (-1.17, -1.0, 1.0), (-1.17, 1.0, -1.0), (-1.17, 1.0, 1.0), (1.17, -1.0, -1.0), (1.17, -1.0, 1.0), (1.17, 1.0, -1.0), (1.17, 1.0, 1.0), (-0.6712, -0.6712, 0.0003164), (-0.6712, 0.6712, 0.0003164), (0.6712, 0.6712, 0.0003164), (0.6712, -0.6712, 0.0003164), (-0.7463, -0.7267, 0.1111), (-0.5691, 0.5532, 0.09998), (0.5691, 0.5532, 0.09998), (0.5691, -0.5532, 0.09998), (-0.7546, 0.7328, -0.1144), (0.7546, 0.7328, -0.1144), (0.7546, -0.7328, -0.1144), (-0.5757, -0.5582, -0.1029), (0.7463, -0.7267, 0.1111), (-0.5691, -0.5532, 0.09998), (0.7463, 0.7267, 0.1111), (-0.7463, 0.7267, 0.1111), (-0.7546, -0.7328, -0.1144), (-0.5757, 0.5582, -0.1029), (0.5757, 0.5582, -0.1029), (0.5757, -0.5582, -0.1029)], [], [(21, 1, 3, 13), (13, 3, 7, 14), (14, 7, 5, 15), (15, 5, 1, 21), (2, 6, 4, 0), (7, 3, 1, 5), (18, 11, 8, 24), (17, 10, 11, 18), (16, 9, 10, 17), (24, 8, 9, 16), (11, 20, 12, 8), (10, 22, 20, 11), (9, 23, 22, 10), (8, 12, 23, 9), (0, 19, 25, 2), (2, 25, 26, 6), (6, 26, 27, 4), (4, 27, 19, 0), (12, 20, 15, 21), (20, 22, 14, 15), (22, 23, 13, 14), (23, 12, 21, 13), (24, 16, 25, 19), (16, 17, 26, 25), (17, 18, 27, 26), (18, 24, 19, 27)])
me_cube_005.polygons.foreach_set('material_index', [0, 0, 0, 0, 0, 0, 1, 1, 1, 1, 1, 1, 1, 1, 0, 0, 0, 0, 1, 1, 1, 1, 0, 0, 0, 0])
_uv = me_cube_005.uv_layers.new(name='UVMap')
_uv.uv.foreach_set('vector', [0.5116, 0.0, 0.625, 0.0, 0.625, 0.25, 0.5116, 0.25, 0.5116, 0.25, 0.625, 0.25, 0.625, 0.5, 0.5116, 0.5, 0.5116, 0.5, 0.625, 0.5, 0.625, 0.75, 0.5116, 0.75, 0.5116, 0.75, 0.625, 0.75, 0.625, 1.0, 0.5116, 1.0, 0.125, 0.5, 0.375, 0.5, 0.375, 0.75, 0.125, 0.75, 0.625, 0.5, 0.875, 0.5, 0.875, 0.75, 0.625, 0.75, 0.489, 0.749, 0.5, 0.75, 0.5, 1.0, 0.489, 1.001, 0.4888, 0.4994, 0.5, 0.5, 0.5, 0.75, 0.489, 0.749, 0.489, 0.249, 0.5, 0.25, 0.5, 0.5, 0.4888, 0.4994, 0.4888, -0.0005943, 0.5, 0.0, 0.5, 0.25, 0.489, 0.249, 0.5, 0.75, 0.51, 0.7506, 0.5099, 1.001, 0.5, 1.0, 0.5, 0.5, 0.5099, 0.501, 0.51, 0.7506, 0.5, 0.75, 0.5, 0.25, 0.51, 0.2506, 0.5099, 0.501, 0.5, 0.5, 0.5, 0.0, 0.51, -0.0005884, 0.51, 0.2506, 0.5, 0.25, 0.375, 0.0, 0.4871, 0.0, 0.4871, 0.25, 0.375, 0.25, 0.375, 0.25, 0.4871, 0.25, 0.4871, 0.5, 0.375, 0.5, 0.375, 0.5, 0.4871, 0.5, 0.4871, 0.75, 0.375, 0.75, 0.375, 0.75, 0.4871, 0.75, 0.4871, 1.0, 0.375, 1.0, 0.5099, 1.001, 0.51, 0.7506, 0.5116, 0.75, 0.5116, 1.0, 0.51, 0.7506, 0.5099, 0.501, 0.5116, 0.5, 0.5116, 0.75, 0.5099, 0.501, 0.51, 0.2506, 0.5116, 0.25, 0.5116, 0.5, 0.51, 0.2506, 0.51, -0.0005884, 0.5116, 0.0, 0.5116, 0.25, 0.4888, -0.0005943, 0.489, 0.249, 0.4871, 0.25, 0.4871, 0.0, 0.489, 0.249, 0.4888, 0.4994, 0.4871, 0.5, 0.4871, 0.25, 0.4888, 0.4994, 0.489, 0.749, 0.4871, 0.75, 0.4871, 0.5, 0.489, 0.749, 0.489, 1.001, 0.4871, 1.0, 0.4871, 0.75])
me_cube_005.materials.append(mat_concrete)
me_cube_005.materials.append(mat_red_trim)
me_cube_005.use_remesh_fix_poles = True
me_cube_005.use_remesh_preserve_attributes = False
me_cube_005.update()

# ---- objects
ob_cube = bpy.data.objects.new('Cube', me_cube)
ob_light = bpy.data.objects.new('Light', light_light)
ob_camera = bpy.data.objects.new('Camera', cam_camera)
ob_cube_001 = bpy.data.objects.new('Cube.001', me_cube_001)
ob_cube_002 = bpy.data.objects.new('Cube.002', me_cube_002)
ob_cube_003 = bpy.data.objects.new('Cube.003', me_cube_003)
ob_cube_004 = bpy.data.objects.new('Cube.004', me_cube_005)

# ---- transforms, parenting, visibility, modifiers, constraints
ob_cube.location = (0.0, 0.0, 1.465)
ob_cube.scale = (0.5205, 0.5205, 1.476)
ob_cube.lock_rotations_4d = False
ob_cube.empty_display_type = 'ARROWS'
ob_cube.lineart.crease_threshold = 0.0
ob_light.location = (4.076, 1.005, 5.904)
ob_light.rotation_euler = (0.6503, 0.05522, 1.866)
ob_light.lock_rotations_4d = False
ob_light.empty_display_type = 'ARROWS'
ob_light.color = (0.0, 0.0, 0.0, 0.0)
ob_light.lineart.crease_threshold = 0.0
ob_camera.location = (7.359, -6.926, 4.958)
ob_camera.rotation_euler = (1.109, 0.0, 0.8149)
ob_camera.lock_rotations_4d = False
ob_camera.empty_display_type = 'ARROWS'
ob_camera.color = (0.0, 0.0, 0.0, 0.0)
ob_camera.display_type = 'WIRE'
ob_camera.lineart.crease_threshold = 0.0
ob_cube_001.location = (-19.95, 0.0, 1.999)
ob_cube_001.scale = (2.96, 2.986, 1.978)
ob_cube_002.location = (-29.1, 0.0, 1.991)
ob_cube_002.scale = (1.946, 1.91, 1.91)
ob_cube_003.location = (-36.52, 0.0, 3.028)
ob_cube_003.scale = (2.913, 2.217, 2.968)
ob_cube_004.location = (0.0, 0.0, 9.991)
ob_cube_004.scale = (3.208, 4.038, 9.924)

# ---- collection membership
col_collection.objects.link(ob_cube)
col_collection.objects.link(ob_light)
col_collection.objects.link(ob_camera)
col_collection.objects.link(ob_cube_001)
col_collection.objects.link(ob_cube_002)
col_collection.objects.link(ob_cube_003)
col_collection.objects.link(ob_cube_004)

# ---- scene / render settings (as saved in the file)
scene.camera = ob_camera
scene.frame_start = 1; scene.frame_end = 250; scene.frame_set(0)
scene.render.engine = 'BLENDER_EEVEE_NEXT'
scene.cycles.sampling_pattern = 'TABULATED_SOBOL'
scene.cycles.use_light_tree = False
scene.view_settings.view_transform = 'Filmic'
bpy.context.view_layer.update()
